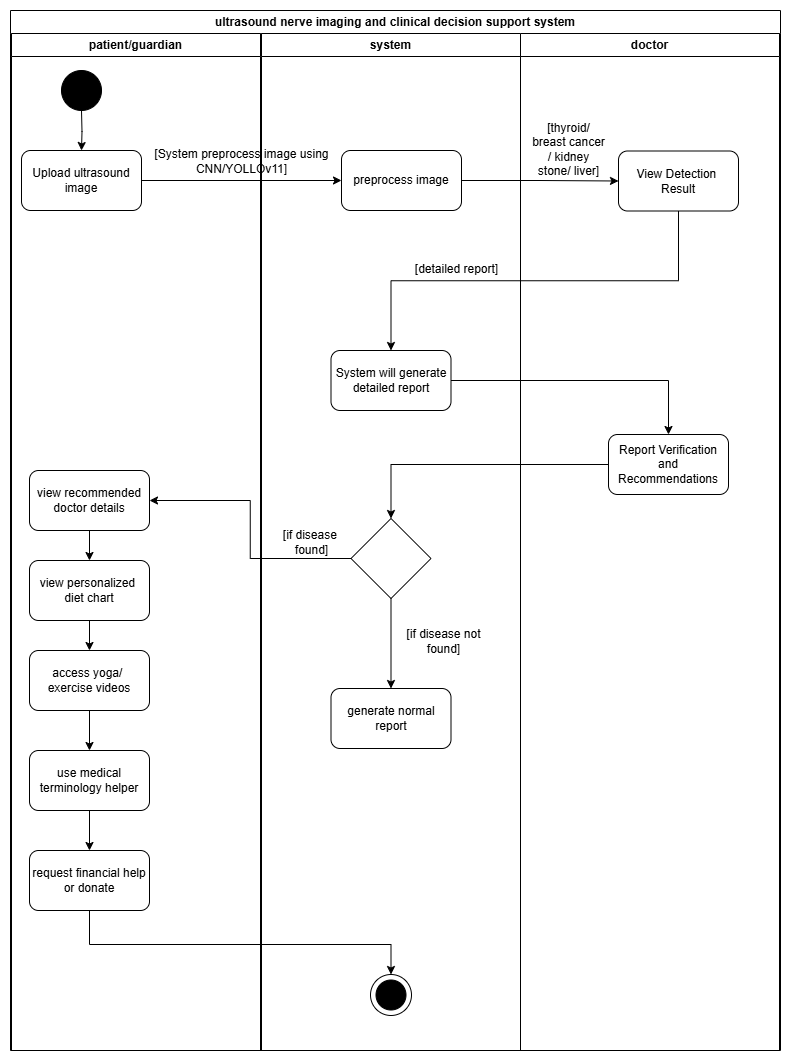

The diagram above was exported from draw.io. Its source (the exported page's mxGraphModel, read from the mxfile embedded in the PNG):
<mxGraphModel dx="1305" dy="703" grid="1" gridSize="10" guides="1" tooltips="1" connect="1" arrows="1" fold="1" page="1" pageScale="1" pageWidth="850" pageHeight="1100" math="0" shadow="0">
  <root>
    <mxCell id="0" />
    <mxCell id="1" parent="0" />
    <mxCell id="KWOvRkIxNN9H6l9mT1jQ-1" value="ultrasound nerve imaging and clinical decision support system" style="swimlane;whiteSpace=wrap;html=1;" parent="1" vertex="1">
      <mxGeometry x="42" y="26" width="770" height="1040" as="geometry" />
    </mxCell>
    <mxCell id="KWOvRkIxNN9H6l9mT1jQ-3" value="patient/guardian" style="swimlane;whiteSpace=wrap;html=1;" parent="KWOvRkIxNN9H6l9mT1jQ-1" vertex="1">
      <mxGeometry x="1" y="23" width="249" height="1017" as="geometry" />
    </mxCell>
    <mxCell id="KWOvRkIxNN9H6l9mT1jQ-5" value="" style="edgeStyle=orthogonalEdgeStyle;rounded=0;orthogonalLoop=1;jettySize=auto;html=1;" parent="KWOvRkIxNN9H6l9mT1jQ-3" target="KWOvRkIxNN9H6l9mT1jQ-4" edge="1">
      <mxGeometry relative="1" as="geometry">
        <mxPoint x="70" y="77" as="sourcePoint" />
      </mxGeometry>
    </mxCell>
    <mxCell id="KWOvRkIxNN9H6l9mT1jQ-4" value="Upload ultrasound&lt;div&gt;image&lt;/div&gt;" style="rounded=1;whiteSpace=wrap;html=1;" parent="KWOvRkIxNN9H6l9mT1jQ-3" vertex="1">
      <mxGeometry x="10" y="117" width="120" height="60" as="geometry" />
    </mxCell>
    <mxCell id="KWOvRkIxNN9H6l9mT1jQ-12" value="[System preprocess image using CNN/YOLLOv11]" style="text;html=1;align=center;verticalAlign=middle;whiteSpace=wrap;rounded=0;" parent="KWOvRkIxNN9H6l9mT1jQ-3" vertex="1">
      <mxGeometry x="138" y="110" width="185" height="37" as="geometry" />
    </mxCell>
    <mxCell id="KWOvRkIxNN9H6l9mT1jQ-32" value="" style="edgeStyle=orthogonalEdgeStyle;rounded=0;orthogonalLoop=1;jettySize=auto;html=1;" parent="KWOvRkIxNN9H6l9mT1jQ-3" source="KWOvRkIxNN9H6l9mT1jQ-25" target="KWOvRkIxNN9H6l9mT1jQ-31" edge="1">
      <mxGeometry relative="1" as="geometry" />
    </mxCell>
    <mxCell id="KWOvRkIxNN9H6l9mT1jQ-25" value="view recommended&lt;div&gt;doctor details&lt;/div&gt;" style="rounded=1;whiteSpace=wrap;html=1;" parent="KWOvRkIxNN9H6l9mT1jQ-3" vertex="1">
      <mxGeometry x="18" y="437" width="120" height="60" as="geometry" />
    </mxCell>
    <mxCell id="KWOvRkIxNN9H6l9mT1jQ-34" value="" style="edgeStyle=orthogonalEdgeStyle;rounded=0;orthogonalLoop=1;jettySize=auto;html=1;" parent="KWOvRkIxNN9H6l9mT1jQ-3" source="KWOvRkIxNN9H6l9mT1jQ-31" target="KWOvRkIxNN9H6l9mT1jQ-33" edge="1">
      <mxGeometry relative="1" as="geometry" />
    </mxCell>
    <mxCell id="KWOvRkIxNN9H6l9mT1jQ-31" value="view personalized&amp;nbsp;&lt;div&gt;diet chart&lt;/div&gt;" style="whiteSpace=wrap;html=1;rounded=1;" parent="KWOvRkIxNN9H6l9mT1jQ-3" vertex="1">
      <mxGeometry x="18" y="527" width="120" height="60" as="geometry" />
    </mxCell>
    <mxCell id="KWOvRkIxNN9H6l9mT1jQ-36" value="" style="edgeStyle=orthogonalEdgeStyle;rounded=0;orthogonalLoop=1;jettySize=auto;html=1;" parent="KWOvRkIxNN9H6l9mT1jQ-3" source="KWOvRkIxNN9H6l9mT1jQ-33" target="KWOvRkIxNN9H6l9mT1jQ-35" edge="1">
      <mxGeometry relative="1" as="geometry" />
    </mxCell>
    <mxCell id="KWOvRkIxNN9H6l9mT1jQ-33" value="access yoga/&amp;nbsp;&lt;div&gt;exercise videos&lt;/div&gt;" style="whiteSpace=wrap;html=1;rounded=1;" parent="KWOvRkIxNN9H6l9mT1jQ-3" vertex="1">
      <mxGeometry x="18" y="617" width="120" height="60" as="geometry" />
    </mxCell>
    <mxCell id="KWOvRkIxNN9H6l9mT1jQ-35" value="use medical terminology helper" style="whiteSpace=wrap;html=1;rounded=1;" parent="KWOvRkIxNN9H6l9mT1jQ-3" vertex="1">
      <mxGeometry x="18" y="717" width="120" height="60" as="geometry" />
    </mxCell>
    <mxCell id="KWOvRkIxNN9H6l9mT1jQ-39" value="request financial help&lt;div&gt;or donate&lt;/div&gt;" style="whiteSpace=wrap;html=1;rounded=1;" parent="KWOvRkIxNN9H6l9mT1jQ-3" vertex="1">
      <mxGeometry x="18" y="817" width="120" height="60" as="geometry" />
    </mxCell>
    <mxCell id="KWOvRkIxNN9H6l9mT1jQ-40" value="" style="edgeStyle=orthogonalEdgeStyle;rounded=0;orthogonalLoop=1;jettySize=auto;html=1;" parent="KWOvRkIxNN9H6l9mT1jQ-3" source="KWOvRkIxNN9H6l9mT1jQ-35" target="KWOvRkIxNN9H6l9mT1jQ-39" edge="1">
      <mxGeometry relative="1" as="geometry" />
    </mxCell>
    <mxCell id="t1A5-LTEu_HAuYLbfaxY-1" value="" style="ellipse;whiteSpace=wrap;html=1;aspect=fixed;fillColor=#000000;" parent="KWOvRkIxNN9H6l9mT1jQ-3" vertex="1">
      <mxGeometry x="50" y="37" width="40" height="40" as="geometry" />
    </mxCell>
    <mxCell id="KWOvRkIxNN9H6l9mT1jQ-8" value="system" style="swimlane;whiteSpace=wrap;html=1;" parent="1" vertex="1">
      <mxGeometry x="293" y="49" width="259" height="1017" as="geometry" />
    </mxCell>
    <mxCell id="KWOvRkIxNN9H6l9mT1jQ-6" value="preprocess image" style="whiteSpace=wrap;html=1;rounded=1;" parent="KWOvRkIxNN9H6l9mT1jQ-8" vertex="1">
      <mxGeometry x="80" y="117" width="120" height="60" as="geometry" />
    </mxCell>
    <mxCell id="KWOvRkIxNN9H6l9mT1jQ-19" value="System will generate&lt;div&gt;detailed report&lt;/div&gt;" style="whiteSpace=wrap;html=1;rounded=1;" parent="KWOvRkIxNN9H6l9mT1jQ-8" vertex="1">
      <mxGeometry x="69.5" y="317" width="120" height="60" as="geometry" />
    </mxCell>
    <mxCell id="KWOvRkIxNN9H6l9mT1jQ-28" value="" style="edgeStyle=orthogonalEdgeStyle;rounded=0;orthogonalLoop=1;jettySize=auto;html=1;" parent="KWOvRkIxNN9H6l9mT1jQ-8" source="KWOvRkIxNN9H6l9mT1jQ-24" target="KWOvRkIxNN9H6l9mT1jQ-27" edge="1">
      <mxGeometry relative="1" as="geometry" />
    </mxCell>
    <mxCell id="KWOvRkIxNN9H6l9mT1jQ-24" value="" style="rhombus;whiteSpace=wrap;html=1;" parent="KWOvRkIxNN9H6l9mT1jQ-8" vertex="1">
      <mxGeometry x="89.5" y="485" width="80" height="80" as="geometry" />
    </mxCell>
    <mxCell id="KWOvRkIxNN9H6l9mT1jQ-27" value="generate normal report" style="rounded=1;whiteSpace=wrap;html=1;" parent="KWOvRkIxNN9H6l9mT1jQ-8" vertex="1">
      <mxGeometry x="69.5" y="655" width="120" height="60" as="geometry" />
    </mxCell>
    <mxCell id="KWOvRkIxNN9H6l9mT1jQ-29" value="[if disease not&lt;div&gt;foun&lt;span style=&quot;color: rgba(0, 0, 0, 0); font-family: monospace; font-size: 0px; text-align: start; text-wrap-mode: nowrap; background-color: transparent;&quot;&gt;%3CmxGraphModel%3E%3Croot%3E%3CmxCell%20id%3D%220%22%2F%3E%3CmxCell%20id%3D%221%22%20parent%3D%220%22%2F%3E%3CmxCell%20id%3D%222%22%20value%3D%22patient%2Fguardian%22%20style%3D%22swimlane%3BwhiteSpace%3Dwrap%3Bhtml%3D1%3B%22%20vertex%3D%221%22%20parent%3D%221%22%3E%3CmxGeometry%20x%3D%22230%22%20y%3D%2233%22%20width%3D%22240%22%20height%3D%22687%22%20as%3D%22geometry%22%2F%3E%3C%2FmxCell%3E%3CmxCell%20id%3D%223%22%20value%3D%22%22%20style%3D%22edgeStyle%3DorthogonalEdgeStyle%3Brounded%3D0%3BorthogonalLoop%3D1%3BjettySize%3Dauto%3Bhtml%3D1%3B%22%20edge%3D%221%22%20parent%3D%222%22%20source%3D%224%22%20target%3D%225%22%3E%3CmxGeometry%20relative%3D%221%22%20as%3D%22geometry%22%2F%3E%3C%2FmxCell%3E%3CmxCell%20id%3D%224%22%20value%3D%22Start%22%20style%3D%22ellipse%3BwhiteSpace%3Dwrap%3Bhtml%3D1%3B%22%20vertex%3D%221%22%20parent%3D%222%22%3E%3CmxGeometry%20x%3D%2230%22%20y%3D%2237%22%20width%3D%2280%22%20height%3D%2240%22%20as%3D%22geometry%22%2F%3E%3C%2FmxCell%3E%3CmxCell%20id%3D%225%22%20value%3D%22Upload%20ultrasound%26lt%3Bdiv%26gt%3Bimage%26lt%3B%2Fdiv%26gt%3B%22%20style%3D%22rounded%3D1%3BwhiteSpace%3Dwrap%3Bhtml%3D1%3B%22%20vertex%3D%221%22%20parent%3D%222%22%3E%3CmxGeometry%20x%3D%2210%22%20y%3D%22117%22%20width%3D%22120%22%20height%3D%2260%22%20as%3D%22geometry%22%2F%3E%3C%2FmxCell%3E%3C%2Froot%3E%3C%2FmxGraphModel%3E&lt;/span&gt;&lt;span style=&quot;background-color: transparent; color: light-dark(rgb(0, 0, 0), rgb(255, 255, 255));&quot;&gt;d]&lt;/span&gt;&lt;/div&gt;" style="text;html=1;align=center;verticalAlign=middle;whiteSpace=wrap;rounded=0;" parent="KWOvRkIxNN9H6l9mT1jQ-8" vertex="1">
      <mxGeometry x="132" y="581" width="100.5" height="53" as="geometry" />
    </mxCell>
    <mxCell id="KWOvRkIxNN9H6l9mT1jQ-30" value="[if disease&amp;nbsp;&lt;div&gt;foun&lt;span style=&quot;color: rgba(0, 0, 0, 0); font-family: monospace; font-size: 0px; text-align: start; text-wrap-mode: nowrap; background-color: transparent;&quot;&gt;%3CmxGraphModel%3E%3Croot%3E%3CmxCell%20id%3D%220%22%2F%3E%3CmxCell%20id%3D%221%22%20parent%3D%220%22%2F%3E%3CmxCell%20id%3D%222%22%20value%3D%22patient%2Fguardian%22%20style%3D%22swimlane%3BwhiteSpace%3Dwrap%3Bhtml%3D1%3B%22%20vertex%3D%221%22%20parent%3D%221%22%3E%3CmxGeometry%20x%3D%22230%22%20y%3D%2233%22%20width%3D%22240%22%20height%3D%22687%22%20as%3D%22geometry%22%2F%3E%3C%2FmxCell%3E%3CmxCell%20id%3D%223%22%20value%3D%22%22%20style%3D%22edgeStyle%3DorthogonalEdgeStyle%3Brounded%3D0%3BorthogonalLoop%3D1%3BjettySize%3Dauto%3Bhtml%3D1%3B%22%20edge%3D%221%22%20parent%3D%222%22%20source%3D%224%22%20target%3D%225%22%3E%3CmxGeometry%20relative%3D%221%22%20as%3D%22geometry%22%2F%3E%3C%2FmxCell%3E%3CmxCell%20id%3D%224%22%20value%3D%22Start%22%20style%3D%22ellipse%3BwhiteSpace%3Dwrap%3Bhtml%3D1%3B%22%20vertex%3D%221%22%20parent%3D%222%22%3E%3CmxGeometry%20x%3D%2230%22%20y%3D%2237%22%20width%3D%2280%22%20height%3D%2240%22%20as%3D%22geometry%22%2F%3E%3C%2FmxCell%3E%3CmxCell%20id%3D%225%22%20value%3D%22Upload%20ultrasound%26lt%3Bdiv%26gt%3Bimage%26lt%3B%2Fdiv%26gt%3B%22%20style%3D%22rounded%3D1%3BwhiteSpace%3Dwrap%3Bhtml%3D1%3B%22%20vertex%3D%221%22%20parent%3D%222%22%3E%3CmxGeometry%20x%3D%2210%22%20y%3D%22117%22%20width%3D%22120%22%20height%3D%2260%22%20as%3D%22geometry%22%2F%3E%3C%2FmxCell%3E%3C%2Froot%3E%3C%2FmxGraphModel%3E&lt;/span&gt;&lt;span style=&quot;background-color: transparent; color: light-dark(rgb(0, 0, 0), rgb(255, 255, 255));&quot;&gt;d]&lt;/span&gt;&lt;/div&gt;" style="text;html=1;align=center;verticalAlign=middle;whiteSpace=wrap;rounded=0;" parent="KWOvRkIxNN9H6l9mT1jQ-8" vertex="1">
      <mxGeometry y="482" width="100.5" height="53" as="geometry" />
    </mxCell>
    <mxCell id="KWOvRkIxNN9H6l9mT1jQ-22" value="[detailed report]" style="text;html=1;align=center;verticalAlign=middle;whiteSpace=wrap;rounded=0;" parent="KWOvRkIxNN9H6l9mT1jQ-8" vertex="1">
      <mxGeometry x="150" y="221" width="91" height="30" as="geometry" />
    </mxCell>
    <mxCell id="t1A5-LTEu_HAuYLbfaxY-2" value="" style="ellipse;whiteSpace=wrap;html=1;aspect=fixed;" parent="KWOvRkIxNN9H6l9mT1jQ-8" vertex="1">
      <mxGeometry x="109" y="941" width="41" height="41" as="geometry" />
    </mxCell>
    <mxCell id="t1A5-LTEu_HAuYLbfaxY-3" value="" style="ellipse;whiteSpace=wrap;html=1;aspect=fixed;fillColor=#000000;" parent="KWOvRkIxNN9H6l9mT1jQ-8" vertex="1">
      <mxGeometry x="114.5" y="946.5" width="30" height="30" as="geometry" />
    </mxCell>
    <mxCell id="KWOvRkIxNN9H6l9mT1jQ-7" value="" style="edgeStyle=orthogonalEdgeStyle;rounded=0;orthogonalLoop=1;jettySize=auto;html=1;" parent="1" source="KWOvRkIxNN9H6l9mT1jQ-4" target="KWOvRkIxNN9H6l9mT1jQ-6" edge="1">
      <mxGeometry relative="1" as="geometry" />
    </mxCell>
    <mxCell id="KWOvRkIxNN9H6l9mT1jQ-20" value="" style="edgeStyle=orthogonalEdgeStyle;rounded=0;orthogonalLoop=1;jettySize=auto;html=1;exitX=0.5;exitY=1;exitDx=0;exitDy=0;" parent="1" source="KWOvRkIxNN9H6l9mT1jQ-16" target="KWOvRkIxNN9H6l9mT1jQ-19" edge="1">
      <mxGeometry relative="1" as="geometry">
        <mxPoint x="649" y="396" as="sourcePoint" />
      </mxGeometry>
    </mxCell>
    <mxCell id="KWOvRkIxNN9H6l9mT1jQ-26" value="" style="edgeStyle=orthogonalEdgeStyle;rounded=0;orthogonalLoop=1;jettySize=auto;html=1;" parent="1" source="KWOvRkIxNN9H6l9mT1jQ-24" target="KWOvRkIxNN9H6l9mT1jQ-25" edge="1">
      <mxGeometry relative="1" as="geometry" />
    </mxCell>
    <mxCell id="EKx95WDm_yUxPkbcxGNb-1" value="doctor" style="swimlane;whiteSpace=wrap;html=1;" parent="1" vertex="1">
      <mxGeometry x="552" y="49" width="259" height="1017" as="geometry" />
    </mxCell>
    <mxCell id="KWOvRkIxNN9H6l9mT1jQ-16" value="View Detection&amp;nbsp;&lt;div&gt;Result&lt;/div&gt;" style="rounded=1;whiteSpace=wrap;html=1;" parent="EKx95WDm_yUxPkbcxGNb-1" vertex="1">
      <mxGeometry x="98" y="117.5" width="120" height="60" as="geometry" />
    </mxCell>
    <mxCell id="KWOvRkIxNN9H6l9mT1jQ-21" value="[thyroid/ breast cancer&lt;div&gt;/ kidney stone/ liver]&lt;/div&gt;" style="text;html=1;align=center;verticalAlign=middle;whiteSpace=wrap;rounded=0;" parent="EKx95WDm_yUxPkbcxGNb-1" vertex="1">
      <mxGeometry x="9" y="101" width="79" height="30" as="geometry" />
    </mxCell>
    <mxCell id="EKx95WDm_yUxPkbcxGNb-15" value="Report Verification and Recommendations" style="whiteSpace=wrap;html=1;rounded=1;" parent="EKx95WDm_yUxPkbcxGNb-1" vertex="1">
      <mxGeometry x="88" y="401" width="120" height="60" as="geometry" />
    </mxCell>
    <mxCell id="EKx95WDm_yUxPkbcxGNb-11" style="edgeStyle=orthogonalEdgeStyle;rounded=0;orthogonalLoop=1;jettySize=auto;html=1;" parent="1" source="KWOvRkIxNN9H6l9mT1jQ-6" target="KWOvRkIxNN9H6l9mT1jQ-16" edge="1">
      <mxGeometry relative="1" as="geometry" />
    </mxCell>
    <mxCell id="EKx95WDm_yUxPkbcxGNb-16" style="edgeStyle=orthogonalEdgeStyle;rounded=0;orthogonalLoop=1;jettySize=auto;html=1;entryX=0.5;entryY=0;entryDx=0;entryDy=0;" parent="1" source="KWOvRkIxNN9H6l9mT1jQ-19" target="EKx95WDm_yUxPkbcxGNb-15" edge="1">
      <mxGeometry relative="1" as="geometry" />
    </mxCell>
    <mxCell id="EKx95WDm_yUxPkbcxGNb-17" style="edgeStyle=orthogonalEdgeStyle;rounded=0;orthogonalLoop=1;jettySize=auto;html=1;entryX=0.5;entryY=0;entryDx=0;entryDy=0;" parent="1" source="EKx95WDm_yUxPkbcxGNb-15" target="KWOvRkIxNN9H6l9mT1jQ-24" edge="1">
      <mxGeometry relative="1" as="geometry" />
    </mxCell>
    <mxCell id="KWOvRkIxNN9H6l9mT1jQ-44" value="" style="edgeStyle=orthogonalEdgeStyle;rounded=0;orthogonalLoop=1;jettySize=auto;html=1;entryX=0.5;entryY=0;entryDx=0;entryDy=0;" parent="1" source="KWOvRkIxNN9H6l9mT1jQ-39" target="t1A5-LTEu_HAuYLbfaxY-2" edge="1">
      <mxGeometry relative="1" as="geometry">
        <mxPoint x="121" y="966" as="targetPoint" />
        <Array as="points">
          <mxPoint x="121" y="960" />
          <mxPoint x="423" y="960" />
        </Array>
      </mxGeometry>
    </mxCell>
  </root>
</mxGraphModel>